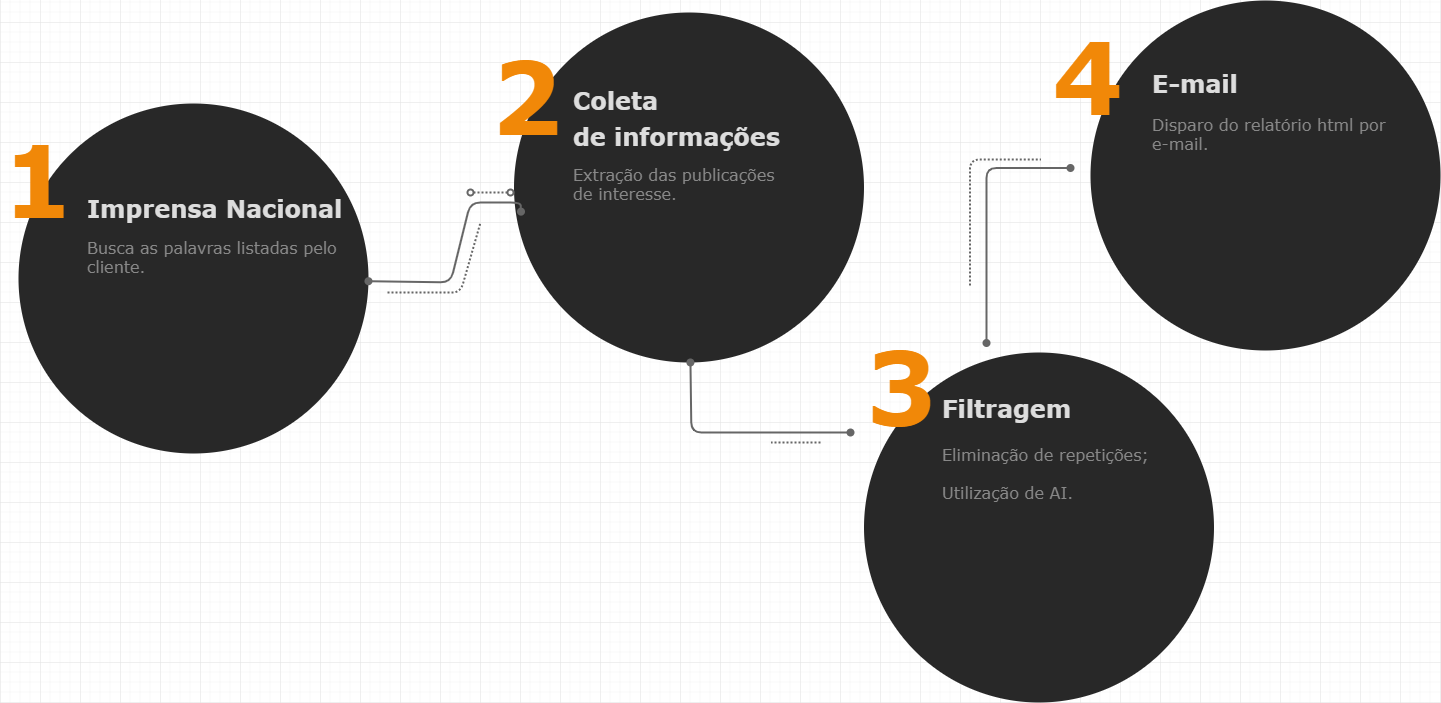

The diagram above was exported from draw.io. Its source (the exported page's mxGraphModel, read from the mxfile embedded in the PNG):
<mxGraphModel dx="1422" dy="747" grid="1" gridSize="10" guides="1" tooltips="1" connect="1" arrows="1" fold="1" page="1" pageScale="1" pageWidth="1169" pageHeight="827" background="#ffffff" math="0" shadow="0">
  <root>
    <mxCell id="0" />
    <mxCell id="1" parent="0" />
    <mxCell id="2" value="" style="ellipse;whiteSpace=wrap;html=1;fontFamily=Verdana;fontSize=16;fontColor=#DDDDDD;strokeColor=none;fillColor=#282828;" vertex="1" parent="1">
      <mxGeometry x="538" y="241" width="350" height="350" as="geometry" />
    </mxCell>
    <mxCell id="3" value="" style="ellipse;whiteSpace=wrap;html=1;fontFamily=Verdana;fontSize=16;fontColor=#DDDDDD;strokeColor=none;fillColor=#282828;" vertex="1" parent="1">
      <mxGeometry x="1383.5" y="490" width="350" height="350" as="geometry" />
    </mxCell>
    <mxCell id="4" value="" style="ellipse;whiteSpace=wrap;html=1;fontFamily=Verdana;fontSize=16;fontColor=#DDDDDD;strokeColor=none;fillColor=#282828;" vertex="1" parent="1">
      <mxGeometry x="1610" y="138" width="350" height="350" as="geometry" />
    </mxCell>
    <mxCell id="5" value="" style="ellipse;whiteSpace=wrap;html=1;fontFamily=Verdana;fontSize=16;fontColor=#DDDDDD;strokeColor=none;fillColor=#282828;" vertex="1" parent="1">
      <mxGeometry x="1033.5" y="150" width="350" height="350" as="geometry" />
    </mxCell>
    <mxCell id="6" value="Imprensa Nacional" style="text;html=1;resizable=0;points=[];autosize=1;align=left;verticalAlign=top;spacingTop=-4;fontSize=24;fontFamily=Verdana;fontColor=#DDDDDD;fontStyle=1" vertex="1" parent="1">
      <mxGeometry x="604.9999999999999" y="330" width="240" height="30" as="geometry" />
    </mxCell>
    <mxCell id="7" value="1&amp;nbsp;" style="text;html=1;resizable=0;points=[];autosize=1;align=left;verticalAlign=top;spacingTop=-4;fontSize=100;fontFamily=Verdana;fontColor=#F18808;fontStyle=1" vertex="1" parent="1">
      <mxGeometry x="520" y="253" width="110" height="120" as="geometry" />
    </mxCell>
    <mxCell id="8" value="2" style="text;html=1;resizable=0;points=[];autosize=1;align=left;verticalAlign=top;spacingTop=-4;fontSize=100;fontFamily=Verdana;fontColor=#F18808;fontStyle=1" vertex="1" parent="1">
      <mxGeometry x="1009" y="170" width="74" height="120" as="geometry" />
    </mxCell>
    <mxCell id="9" value="3" style="text;html=1;resizable=0;points=[];autosize=1;align=left;verticalAlign=top;spacingTop=-4;fontSize=100;fontFamily=Verdana;fontColor=#F18808;fontStyle=1" vertex="1" parent="1">
      <mxGeometry x="1383.5" y="460" width="74" height="120" as="geometry" />
    </mxCell>
    <mxCell id="10" value="4" style="text;html=1;resizable=0;points=[];autosize=1;align=left;verticalAlign=top;spacingTop=-4;fontSize=100;fontFamily=Verdana;fontColor=#F18808;fontStyle=1" vertex="1" parent="1">
      <mxGeometry x="1570" y="150" width="74" height="120" as="geometry" />
    </mxCell>
    <mxCell id="11" value="&lt;div style=&quot;line-height: 150%&quot;&gt;Coleta&amp;nbsp;&lt;/div&gt;&lt;div style=&quot;line-height: 150%&quot;&gt;de informações&lt;/div&gt;" style="text;html=1;resizable=0;points=[];autosize=1;align=left;verticalAlign=top;spacingTop=-4;fontSize=24;fontFamily=Verdana;fontColor=#DDDDDD;fontStyle=1" vertex="1" parent="1">
      <mxGeometry x="1091" y="218" width="200" height="70" as="geometry" />
    </mxCell>
    <mxCell id="12" value="&lt;div&gt;Filtragem&lt;/div&gt;" style="text;html=1;resizable=0;points=[];autosize=1;align=left;verticalAlign=top;spacingTop=-4;fontSize=24;fontFamily=Verdana;fontColor=#DDDDDD;fontStyle=1" vertex="1" parent="1">
      <mxGeometry x="1460" y="530" width="130" height="30" as="geometry" />
    </mxCell>
    <mxCell id="13" value="&lt;div style=&quot;line-height: 150%&quot;&gt;E-mail&lt;/div&gt;" style="text;html=1;resizable=0;points=[];autosize=1;align=left;verticalAlign=top;spacingTop=-4;fontSize=24;fontFamily=Verdana;fontColor=#DDDDDD;fontStyle=1" vertex="1" parent="1">
      <mxGeometry x="1670" y="201" width="90" height="40" as="geometry" />
    </mxCell>
    <mxCell id="14" value="Busca as palavras listadas pelo &lt;br&gt;cliente." style="text;html=1;resizable=0;points=[];autosize=1;align=left;verticalAlign=top;spacingTop=-4;fontSize=16;fontColor=#888888;fontFamily=Verdana;" vertex="1" parent="1">
      <mxGeometry x="605" y="373" width="270" height="40" as="geometry" />
    </mxCell>
    <mxCell id="15" value="&lt;div&gt;Extração das publicações&lt;/div&gt;&lt;div&gt;de interesse.&lt;/div&gt;" style="text;html=1;resizable=0;points=[];autosize=1;align=left;verticalAlign=top;spacingTop=-4;fontSize=16;fontColor=#888888;fontFamily=Verdana;" vertex="1" parent="1">
      <mxGeometry x="1091" y="300" width="220" height="40" as="geometry" />
    </mxCell>
    <mxCell id="16" value="Eliminação de repetições;&lt;br&gt;&lt;br&gt;Utilização de AI." style="text;html=1;resizable=0;points=[];autosize=1;align=left;verticalAlign=top;spacingTop=-4;fontSize=16;fontColor=#888888;fontFamily=Verdana;" vertex="1" parent="1">
      <mxGeometry x="1460" y="580" width="220" height="60" as="geometry" />
    </mxCell>
    <mxCell id="17" value="Disparo do relatório html por &lt;br&gt;e-mail." style="text;html=1;resizable=0;points=[];autosize=1;align=left;verticalAlign=top;spacingTop=-4;fontSize=16;fontColor=#888888;fontFamily=Verdana;" vertex="1" parent="1">
      <mxGeometry x="1670" y="250" width="250" height="40" as="geometry" />
    </mxCell>
    <mxCell id="18" value="" style="endArrow=oval;html=1;strokeColor=#666666;fontFamily=Verdana;fontSize=16;fontColor=#DDDDDD;endFill=1;rounded=1;endSize=6;startArrow=oval;startFill=1;strokeWidth=2;movable=1;resizable=1;rotatable=1;deletable=1;editable=1;connectable=1;exitX=0.02;exitY=0.569;exitDx=0;exitDy=0;exitPerimeter=0;" edge="1" source="5" target="2" parent="1">
      <mxGeometry width="50" height="50" relative="1" as="geometry">
        <mxPoint x="1169" y="717" as="sourcePoint" />
        <mxPoint x="1246" y="438" as="targetPoint" />
        <Array as="points">
          <mxPoint x="1040" y="340" />
          <mxPoint x="990" y="340" />
          <mxPoint x="970" y="420" />
        </Array>
      </mxGeometry>
    </mxCell>
    <mxCell id="19" value="" style="endArrow=oval;html=1;strokeColor=#666666;fontFamily=Verdana;fontSize=16;fontColor=#DDDDDD;endFill=0;rounded=1;endSize=6;startArrow=oval;startFill=0;dashed=1;strokeWidth=2;dashPattern=1 1;" edge="1" parent="1">
      <mxGeometry x="971" y="135" width="50" height="50" as="geometry">
        <mxPoint x="990" y="330" as="sourcePoint" />
        <mxPoint x="1030" y="330" as="targetPoint" />
      </mxGeometry>
    </mxCell>
    <mxCell id="20" value="" style="endArrow=none;html=1;strokeColor=#666666;fontFamily=Verdana;fontSize=16;fontColor=#DDDDDD;endFill=0;rounded=1;endSize=6;startArrow=none;startFill=0;strokeWidth=2;dashed=1;dashPattern=1 1;" edge="1" parent="1">
      <mxGeometry x="838.5" y="350" width="50" height="50" as="geometry">
        <mxPoint x="907" y="430" as="sourcePoint" />
        <mxPoint x="1000" y="360" as="targetPoint" />
        <Array as="points">
          <mxPoint x="907" y="430" />
          <mxPoint x="954" y="430" />
          <mxPoint x="980" y="430" />
        </Array>
      </mxGeometry>
    </mxCell>
    <mxCell id="21" value="" style="endArrow=oval;html=1;strokeColor=#666666;fontFamily=Verdana;fontSize=16;fontColor=#DDDDDD;endFill=1;rounded=1;endSize=6;startArrow=oval;startFill=1;strokeWidth=2;movable=1;resizable=1;rotatable=1;deletable=1;editable=1;connectable=1;" edge="1" target="5" parent="1">
      <mxGeometry x="1052" y="761" width="50" height="50" as="geometry">
        <mxPoint x="1370" y="570" as="sourcePoint" />
        <mxPoint x="1216" y="761" as="targetPoint" />
        <Array as="points">
          <mxPoint x="1310" y="570" />
          <mxPoint x="1280" y="570" />
          <mxPoint x="1211" y="570" />
        </Array>
      </mxGeometry>
    </mxCell>
    <mxCell id="22" value="" style="endArrow=none;html=1;strokeColor=#666666;fontFamily=Verdana;fontSize=16;fontColor=#DDDDDD;endFill=0;rounded=1;endSize=6;startArrow=none;startFill=0;strokeWidth=2;dashed=1;dashPattern=1 1;" edge="1" parent="1">
      <mxGeometry x="1027.5" y="185" width="50" height="50" as="geometry">
        <mxPoint x="1340" y="580" as="sourcePoint" />
        <mxPoint x="1290.5" y="580" as="targetPoint" />
      </mxGeometry>
    </mxCell>
    <mxCell id="23" value="" style="endArrow=none;html=1;strokeColor=#666666;fontFamily=Verdana;fontSize=16;fontColor=#DDDDDD;endFill=0;rounded=1;endSize=6;startArrow=none;startFill=0;strokeWidth=2;dashed=1;dashPattern=1 1;" edge="1" parent="1">
      <mxGeometry x="1322.5" y="273" width="50" height="50" as="geometry">
        <mxPoint x="1489.5" y="423" as="sourcePoint" />
        <mxPoint x="1560.5" y="297" as="targetPoint" />
        <Array as="points">
          <mxPoint x="1489.5" y="297" />
        </Array>
      </mxGeometry>
    </mxCell>
    <mxCell id="24" value="" style="endArrow=oval;html=1;strokeColor=#666666;fontFamily=Verdana;fontSize=16;fontColor=#DDDDDD;endFill=1;rounded=1;endSize=6;startArrow=oval;startFill=1;strokeWidth=2;movable=1;resizable=1;rotatable=1;deletable=1;editable=1;connectable=1;" edge="1" parent="1">
      <mxGeometry width="50" height="50" relative="1" as="geometry">
        <mxPoint x="1506" y="480.5" as="sourcePoint" />
        <mxPoint x="1590" y="305.5" as="targetPoint" />
        <Array as="points">
          <mxPoint x="1506" y="480.5" />
          <mxPoint x="1506" y="305.5" />
          <mxPoint x="1588" y="305.5" />
        </Array>
      </mxGeometry>
    </mxCell>
  </root>
</mxGraphModel>